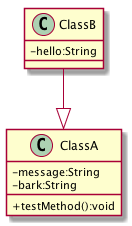

The diagram above was rendered by PlantUML. Its source (embedded in the PNG):
@startuml
skinparam classAttributeIconSize 0
class ClassA {
-message:String
-bark:String
+testMethod():void
}
class ClassB {
-hello:String
}
ClassB--|>ClassA
@enduml